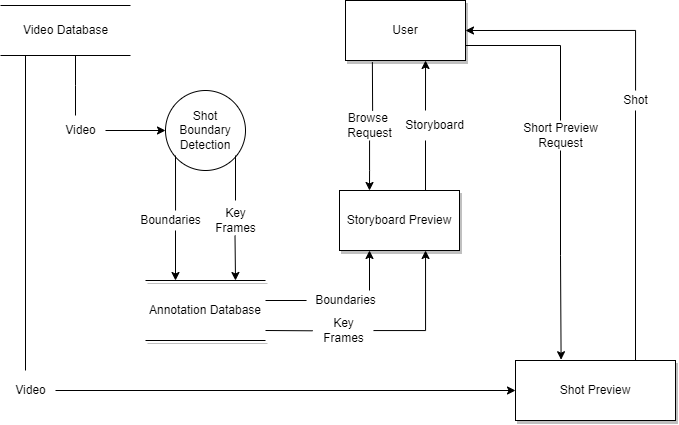

The diagram above was exported from draw.io. Its source (the exported page's mxGraphModel, read from the mxfile embedded in the PNG):
<mxGraphModel dx="1021" dy="567" grid="1" gridSize="10" guides="1" tooltips="1" connect="1" arrows="1" fold="1" page="1" pageScale="1" pageWidth="827" pageHeight="1169" math="0" shadow="0">
  <root>
    <mxCell id="0" />
    <mxCell id="1" parent="0" />
    <mxCell id="ypXWSno7id-bwTgOWZNb-2" value="Video Database" style="text;html=1;resizable=0;autosize=1;align=center;verticalAlign=middle;points=[];fillColor=none;strokeColor=none;rounded=0;" vertex="1" parent="1">
      <mxGeometry x="30" y="110" width="100" height="20" as="geometry" />
    </mxCell>
    <mxCell id="ypXWSno7id-bwTgOWZNb-3" value="" style="shape=partialRectangle;whiteSpace=wrap;html=1;left=0;right=0;fillColor=none;" vertex="1" parent="1">
      <mxGeometry x="15" y="95" width="130" height="50" as="geometry" />
    </mxCell>
    <mxCell id="ypXWSno7id-bwTgOWZNb-6" value="Shot Boundary Detection" style="ellipse;whiteSpace=wrap;html=1;aspect=fixed;" vertex="1" parent="1">
      <mxGeometry x="180" y="180" width="80" height="80" as="geometry" />
    </mxCell>
    <mxCell id="ypXWSno7id-bwTgOWZNb-8" value="" style="endArrow=none;html=1;rounded=0;" edge="1" parent="1">
      <mxGeometry width="50" height="50" relative="1" as="geometry">
        <mxPoint x="90" y="205" as="sourcePoint" />
        <mxPoint x="90" y="145" as="targetPoint" />
        <Array as="points">
          <mxPoint x="90" y="175" />
        </Array>
      </mxGeometry>
    </mxCell>
    <mxCell id="ypXWSno7id-bwTgOWZNb-9" value="Video" style="text;html=1;resizable=0;autosize=1;align=center;verticalAlign=middle;points=[];fillColor=none;strokeColor=none;rounded=0;" vertex="1" parent="1">
      <mxGeometry x="70" y="210" width="50" height="20" as="geometry" />
    </mxCell>
    <mxCell id="ypXWSno7id-bwTgOWZNb-10" value="" style="endArrow=classic;html=1;rounded=0;entryX=0;entryY=0.5;entryDx=0;entryDy=0;" edge="1" parent="1" target="ypXWSno7id-bwTgOWZNb-6">
      <mxGeometry width="50" height="50" relative="1" as="geometry">
        <mxPoint x="120" y="220" as="sourcePoint" />
        <mxPoint x="170" y="220" as="targetPoint" />
      </mxGeometry>
    </mxCell>
    <mxCell id="ypXWSno7id-bwTgOWZNb-12" value="Boundaries" style="text;html=1;resizable=0;autosize=1;align=center;verticalAlign=middle;points=[];fillColor=none;strokeColor=none;rounded=0;shadow=1;" vertex="1" parent="1">
      <mxGeometry x="145" y="300" width="80" height="20" as="geometry" />
    </mxCell>
    <mxCell id="ypXWSno7id-bwTgOWZNb-13" value="Key&lt;br&gt;Frames" style="text;html=1;resizable=0;autosize=1;align=center;verticalAlign=middle;points=[];fillColor=none;strokeColor=none;rounded=0;shadow=1;" vertex="1" parent="1">
      <mxGeometry x="220" y="295" width="60" height="30" as="geometry" />
    </mxCell>
    <mxCell id="ypXWSno7id-bwTgOWZNb-17" value="" style="endArrow=none;html=1;rounded=0;exitX=0.563;exitY=0;exitDx=0;exitDy=0;exitPerimeter=0;" edge="1" parent="1" source="ypXWSno7id-bwTgOWZNb-12">
      <mxGeometry width="50" height="50" relative="1" as="geometry">
        <mxPoint x="140" y="295" as="sourcePoint" />
        <mxPoint x="190" y="245" as="targetPoint" />
      </mxGeometry>
    </mxCell>
    <mxCell id="ypXWSno7id-bwTgOWZNb-18" value="" style="endArrow=none;html=1;rounded=0;" edge="1" parent="1">
      <mxGeometry width="50" height="50" relative="1" as="geometry">
        <mxPoint x="250" y="245" as="sourcePoint" />
        <mxPoint x="250" y="290" as="targetPoint" />
      </mxGeometry>
    </mxCell>
    <mxCell id="ypXWSno7id-bwTgOWZNb-19" value="Annotation Database" style="shape=partialRectangle;whiteSpace=wrap;html=1;left=0;right=0;fillColor=none;shadow=1;" vertex="1" parent="1">
      <mxGeometry x="160" y="370" width="120" height="60" as="geometry" />
    </mxCell>
    <mxCell id="ypXWSno7id-bwTgOWZNb-20" value="" style="endArrow=classic;html=1;rounded=0;entryX=0.25;entryY=0;entryDx=0;entryDy=0;" edge="1" parent="1" target="ypXWSno7id-bwTgOWZNb-19">
      <mxGeometry width="50" height="50" relative="1" as="geometry">
        <mxPoint x="190" y="320" as="sourcePoint" />
        <mxPoint x="240" y="270" as="targetPoint" />
      </mxGeometry>
    </mxCell>
    <mxCell id="ypXWSno7id-bwTgOWZNb-21" value="" style="endArrow=classic;html=1;rounded=0;" edge="1" parent="1">
      <mxGeometry width="50" height="50" relative="1" as="geometry">
        <mxPoint x="249.5" y="325" as="sourcePoint" />
        <mxPoint x="250" y="370" as="targetPoint" />
      </mxGeometry>
    </mxCell>
    <mxCell id="ypXWSno7id-bwTgOWZNb-22" value="Storyboard Preview" style="rounded=0;whiteSpace=wrap;html=1;shadow=1;" vertex="1" parent="1">
      <mxGeometry x="354" y="280" width="120" height="60" as="geometry" />
    </mxCell>
    <mxCell id="ypXWSno7id-bwTgOWZNb-23" value="Boundaries" style="text;html=1;resizable=0;autosize=1;align=center;verticalAlign=middle;points=[];fillColor=none;strokeColor=none;rounded=0;shadow=1;" vertex="1" parent="1">
      <mxGeometry x="320" y="380" width="80" height="20" as="geometry" />
    </mxCell>
    <mxCell id="ypXWSno7id-bwTgOWZNb-28" style="edgeStyle=orthogonalEdgeStyle;rounded=0;orthogonalLoop=1;jettySize=auto;html=1;entryX=0.717;entryY=1;entryDx=0;entryDy=0;entryPerimeter=0;" edge="1" parent="1" source="ypXWSno7id-bwTgOWZNb-24" target="ypXWSno7id-bwTgOWZNb-22">
      <mxGeometry relative="1" as="geometry">
        <mxPoint x="440" y="350" as="targetPoint" />
        <Array as="points">
          <mxPoint x="440" y="420" />
        </Array>
      </mxGeometry>
    </mxCell>
    <mxCell id="ypXWSno7id-bwTgOWZNb-24" value="Key&lt;br&gt;Frames" style="text;html=1;resizable=0;autosize=1;align=center;verticalAlign=middle;points=[];fillColor=none;strokeColor=none;rounded=0;shadow=1;" vertex="1" parent="1">
      <mxGeometry x="328" y="405" width="60" height="30" as="geometry" />
    </mxCell>
    <mxCell id="ypXWSno7id-bwTgOWZNb-25" value="" style="endArrow=none;html=1;rounded=0;entryX=0.013;entryY=0.5;entryDx=0;entryDy=0;entryPerimeter=0;" edge="1" parent="1" target="ypXWSno7id-bwTgOWZNb-23">
      <mxGeometry width="50" height="50" relative="1" as="geometry">
        <mxPoint x="280" y="390" as="sourcePoint" />
        <mxPoint x="330" y="340" as="targetPoint" />
      </mxGeometry>
    </mxCell>
    <mxCell id="ypXWSno7id-bwTgOWZNb-26" value="" style="endArrow=none;html=1;rounded=0;entryX=-0.014;entryY=0.51;entryDx=0;entryDy=0;entryPerimeter=0;" edge="1" parent="1" target="ypXWSno7id-bwTgOWZNb-24">
      <mxGeometry width="50" height="50" relative="1" as="geometry">
        <mxPoint x="280" y="420" as="sourcePoint" />
        <mxPoint x="330" y="370" as="targetPoint" />
      </mxGeometry>
    </mxCell>
    <mxCell id="ypXWSno7id-bwTgOWZNb-27" value="" style="endArrow=classic;html=1;rounded=0;entryX=0.25;entryY=1;entryDx=0;entryDy=0;" edge="1" parent="1" target="ypXWSno7id-bwTgOWZNb-22">
      <mxGeometry width="50" height="50" relative="1" as="geometry">
        <mxPoint x="384" y="380" as="sourcePoint" />
        <mxPoint x="380" y="350" as="targetPoint" />
      </mxGeometry>
    </mxCell>
    <mxCell id="ypXWSno7id-bwTgOWZNb-31" style="edgeStyle=orthogonalEdgeStyle;rounded=0;orthogonalLoop=1;jettySize=auto;html=1;entryX=0.25;entryY=0;entryDx=0;entryDy=0;" edge="1" parent="1" source="ypXWSno7id-bwTgOWZNb-29" target="ypXWSno7id-bwTgOWZNb-22">
      <mxGeometry relative="1" as="geometry">
        <Array as="points">
          <mxPoint x="384" y="260" />
          <mxPoint x="384" y="260" />
        </Array>
      </mxGeometry>
    </mxCell>
    <mxCell id="ypXWSno7id-bwTgOWZNb-29" value="Browse &lt;br&gt;Request" style="text;html=1;resizable=0;autosize=1;align=center;verticalAlign=middle;points=[];fillColor=none;strokeColor=none;rounded=0;shadow=1;" vertex="1" parent="1">
      <mxGeometry x="354" y="200" width="60" height="30" as="geometry" />
    </mxCell>
    <mxCell id="ypXWSno7id-bwTgOWZNb-30" value="Storyboard" style="text;html=1;resizable=0;autosize=1;align=center;verticalAlign=middle;points=[];fillColor=none;strokeColor=none;rounded=0;shadow=1;" vertex="1" parent="1">
      <mxGeometry x="414" y="205" width="70" height="20" as="geometry" />
    </mxCell>
    <mxCell id="ypXWSno7id-bwTgOWZNb-32" value="" style="endArrow=none;html=1;rounded=0;" edge="1" parent="1">
      <mxGeometry width="50" height="50" relative="1" as="geometry">
        <mxPoint x="440" y="280" as="sourcePoint" />
        <mxPoint x="440" y="230" as="targetPoint" />
      </mxGeometry>
    </mxCell>
    <mxCell id="ypXWSno7id-bwTgOWZNb-33" value="User" style="rounded=0;whiteSpace=wrap;html=1;shadow=1;" vertex="1" parent="1">
      <mxGeometry x="360" y="90" width="120" height="60" as="geometry" />
    </mxCell>
    <mxCell id="ypXWSno7id-bwTgOWZNb-35" value="" style="endArrow=classic;html=1;rounded=0;entryX=0.667;entryY=1;entryDx=0;entryDy=0;entryPerimeter=0;" edge="1" parent="1" target="ypXWSno7id-bwTgOWZNb-33">
      <mxGeometry width="50" height="50" relative="1" as="geometry">
        <mxPoint x="440" y="200" as="sourcePoint" />
        <mxPoint x="490" y="150" as="targetPoint" />
      </mxGeometry>
    </mxCell>
    <mxCell id="ypXWSno7id-bwTgOWZNb-36" value="" style="endArrow=none;html=1;rounded=0;exitX=0.552;exitY=0.01;exitDx=0;exitDy=0;exitPerimeter=0;entryX=0.224;entryY=1.028;entryDx=0;entryDy=0;entryPerimeter=0;" edge="1" parent="1" source="ypXWSno7id-bwTgOWZNb-29" target="ypXWSno7id-bwTgOWZNb-33">
      <mxGeometry width="50" height="50" relative="1" as="geometry">
        <mxPoint x="338" y="200" as="sourcePoint" />
        <mxPoint x="388" y="150" as="targetPoint" />
      </mxGeometry>
    </mxCell>
    <mxCell id="ypXWSno7id-bwTgOWZNb-41" style="edgeStyle=orthogonalEdgeStyle;rounded=0;orthogonalLoop=1;jettySize=auto;html=1;entryX=0.285;entryY=-0.013;entryDx=0;entryDy=0;entryPerimeter=0;" edge="1" parent="1" source="ypXWSno7id-bwTgOWZNb-38" target="ypXWSno7id-bwTgOWZNb-40">
      <mxGeometry relative="1" as="geometry" />
    </mxCell>
    <mxCell id="ypXWSno7id-bwTgOWZNb-38" value="Short Preview&lt;br&gt;Request" style="text;html=1;resizable=0;autosize=1;align=center;verticalAlign=middle;points=[];fillColor=none;strokeColor=none;rounded=0;shadow=1;" vertex="1" parent="1">
      <mxGeometry x="530" y="210" width="90" height="30" as="geometry" />
    </mxCell>
    <mxCell id="ypXWSno7id-bwTgOWZNb-42" style="edgeStyle=orthogonalEdgeStyle;rounded=0;orthogonalLoop=1;jettySize=auto;html=1;entryX=1;entryY=0.5;entryDx=0;entryDy=0;" edge="1" parent="1" source="ypXWSno7id-bwTgOWZNb-39" target="ypXWSno7id-bwTgOWZNb-33">
      <mxGeometry relative="1" as="geometry">
        <Array as="points">
          <mxPoint x="650" y="120" />
        </Array>
      </mxGeometry>
    </mxCell>
    <mxCell id="ypXWSno7id-bwTgOWZNb-39" value="Shot" style="text;html=1;resizable=0;autosize=1;align=center;verticalAlign=middle;points=[];fillColor=none;strokeColor=none;rounded=0;shadow=1;" vertex="1" parent="1">
      <mxGeometry x="630" y="180" width="40" height="20" as="geometry" />
    </mxCell>
    <mxCell id="ypXWSno7id-bwTgOWZNb-40" value="Shot Preview" style="rounded=0;whiteSpace=wrap;html=1;shadow=1;" vertex="1" parent="1">
      <mxGeometry x="530" y="450" width="160" height="60" as="geometry" />
    </mxCell>
    <mxCell id="ypXWSno7id-bwTgOWZNb-44" value="" style="endArrow=none;html=1;rounded=0;exitX=0.75;exitY=0;exitDx=0;exitDy=0;" edge="1" parent="1" source="ypXWSno7id-bwTgOWZNb-40">
      <mxGeometry width="50" height="50" relative="1" as="geometry">
        <mxPoint x="600" y="250" as="sourcePoint" />
        <mxPoint x="650" y="200" as="targetPoint" />
      </mxGeometry>
    </mxCell>
    <mxCell id="ypXWSno7id-bwTgOWZNb-45" value="" style="endArrow=none;html=1;rounded=0;entryX=1;entryY=0.75;entryDx=0;entryDy=0;" edge="1" parent="1" target="ypXWSno7id-bwTgOWZNb-33">
      <mxGeometry width="50" height="50" relative="1" as="geometry">
        <mxPoint x="575" y="210" as="sourcePoint" />
        <mxPoint x="625" y="160" as="targetPoint" />
        <Array as="points">
          <mxPoint x="575" y="135" />
        </Array>
      </mxGeometry>
    </mxCell>
    <mxCell id="ypXWSno7id-bwTgOWZNb-47" style="edgeStyle=orthogonalEdgeStyle;rounded=0;orthogonalLoop=1;jettySize=auto;html=1;entryX=0;entryY=0.5;entryDx=0;entryDy=0;" edge="1" parent="1" source="ypXWSno7id-bwTgOWZNb-46" target="ypXWSno7id-bwTgOWZNb-40">
      <mxGeometry relative="1" as="geometry" />
    </mxCell>
    <mxCell id="ypXWSno7id-bwTgOWZNb-46" value="Video" style="text;html=1;resizable=0;autosize=1;align=center;verticalAlign=middle;points=[];fillColor=none;strokeColor=none;rounded=0;shadow=1;" vertex="1" parent="1">
      <mxGeometry x="20" y="470" width="50" height="20" as="geometry" />
    </mxCell>
    <mxCell id="ypXWSno7id-bwTgOWZNb-48" value="" style="endArrow=none;html=1;rounded=0;" edge="1" parent="1">
      <mxGeometry width="50" height="50" relative="1" as="geometry">
        <mxPoint x="40" y="460" as="sourcePoint" />
        <mxPoint x="40" y="145" as="targetPoint" />
      </mxGeometry>
    </mxCell>
  </root>
</mxGraphModel>